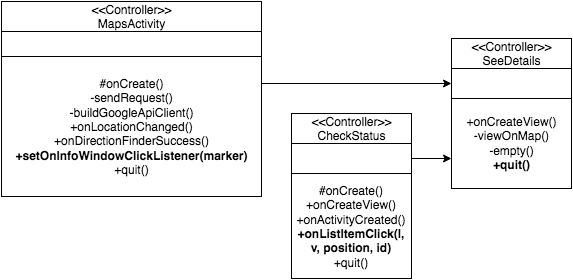

The diagram above was exported from draw.io. Its source (the exported page's mxGraphModel, read from the mxfile embedded in the PNG):
<mxGraphModel dx="2016" dy="539" grid="1" gridSize="10" guides="1" tooltips="1" connect="1" arrows="1" fold="1" page="1" pageScale="1" pageWidth="826" pageHeight="1169" math="0" shadow="0">
  <root>
    <mxCell id="0" />
    <mxCell id="1" parent="0" />
    <mxCell id="12d8cebaae934414-1" value="&amp;lt;&amp;lt;Controller&amp;gt;&amp;gt;&lt;br&gt;SeeDetails" style="whiteSpace=wrap;html=1;gradientColor=#ffffff;" vertex="1" parent="1">
      <mxGeometry x="130" y="190" width="120" height="30" as="geometry" />
    </mxCell>
    <mxCell id="12d8cebaae934414-4" value="" style="whiteSpace=wrap;html=1;gradientColor=#ffffff;" vertex="1" parent="1">
      <mxGeometry x="130" y="220" width="120" height="30" as="geometry" />
    </mxCell>
    <mxCell id="12d8cebaae934414-7" value="+onCreateView()&lt;br&gt;-viewOnMap()&lt;br&gt;-empty()&lt;br&gt;&lt;b&gt;+quit()&lt;/b&gt;" style="whiteSpace=wrap;html=1;gradientColor=#ffffff;" vertex="1" parent="1">
      <mxGeometry x="130" y="250" width="120" height="90" as="geometry" />
    </mxCell>
    <mxCell id="663c92a9b59a3c8b-4" value="&amp;lt;&amp;lt;Controller&amp;gt;&amp;gt;&lt;br&gt;CheckStatus&lt;br&gt;" style="whiteSpace=wrap;html=1;gradientColor=#ffffff;" vertex="1" parent="1">
      <mxGeometry x="-30" y="265" width="120" height="30" as="geometry" />
    </mxCell>
    <mxCell id="663c92a9b59a3c8b-5" value="" style="whiteSpace=wrap;html=1;gradientColor=#ffffff;" vertex="1" parent="1">
      <mxGeometry x="-30" y="295" width="120" height="30" as="geometry" />
    </mxCell>
    <mxCell id="663c92a9b59a3c8b-6" value="#onCreate()&lt;br&gt;+onCreateView()&lt;br&gt;+onActivityCreated()&lt;br&gt;&lt;b&gt;+onListItemClick(l, v, position, id)&lt;/b&gt;&lt;br&gt;+quit()&lt;br&gt;" style="whiteSpace=wrap;html=1;gradientColor=#ffffff;" vertex="1" parent="1">
      <mxGeometry x="-30" y="325" width="120" height="105" as="geometry" />
    </mxCell>
    <mxCell id="663c92a9b59a3c8b-10" value="&amp;lt;&amp;lt;Controller&amp;gt;&amp;gt;&lt;br&gt;MapsActivity" style="whiteSpace=wrap;html=1;gradientColor=#ffffff;" vertex="1" parent="1">
      <mxGeometry x="-320" y="153" width="260" height="30" as="geometry" />
    </mxCell>
    <mxCell id="663c92a9b59a3c8b-11" value="" style="whiteSpace=wrap;html=1;gradientColor=#ffffff;" vertex="1" parent="1">
      <mxGeometry x="-320" y="183" width="260" height="27" as="geometry" />
    </mxCell>
    <mxCell id="663c92a9b59a3c8b-12" value="#onCreate()&lt;br&gt;-sendRequest()&lt;br&gt;-buildGoogleApiClient()&lt;br&gt;+onLocationChanged()&lt;br&gt;+onDirectionFinderSuccess()&lt;br&gt;&lt;b&gt;+setOnInfoWindowClickListener(marker)&lt;/b&gt;&lt;br&gt;+quit()&lt;br&gt;" style="whiteSpace=wrap;html=1;gradientColor=#ffffff;" vertex="1" parent="1">
      <mxGeometry x="-320" y="208" width="260" height="140" as="geometry" />
    </mxCell>
    <mxCell id="663c92a9b59a3c8b-14" value="" style="endArrow=classic;html=1;entryX=0;entryY=0.5;exitX=1;exitY=0.193;exitPerimeter=0;" edge="1" parent="1" source="663c92a9b59a3c8b-12" target="12d8cebaae934414-4">
      <mxGeometry width="50" height="50" relative="1" as="geometry">
        <mxPoint x="10" y="250" as="sourcePoint" />
        <mxPoint x="60" y="200" as="targetPoint" />
      </mxGeometry>
    </mxCell>
    <mxCell id="663c92a9b59a3c8b-15" value="" style="endArrow=classic;html=1;exitX=1;exitY=0.5;" edge="1" parent="1" source="663c92a9b59a3c8b-5">
      <mxGeometry width="50" height="50" relative="1" as="geometry">
        <mxPoint x="80" y="360" as="sourcePoint" />
        <mxPoint x="130" y="310" as="targetPoint" />
      </mxGeometry>
    </mxCell>
  </root>
</mxGraphModel>